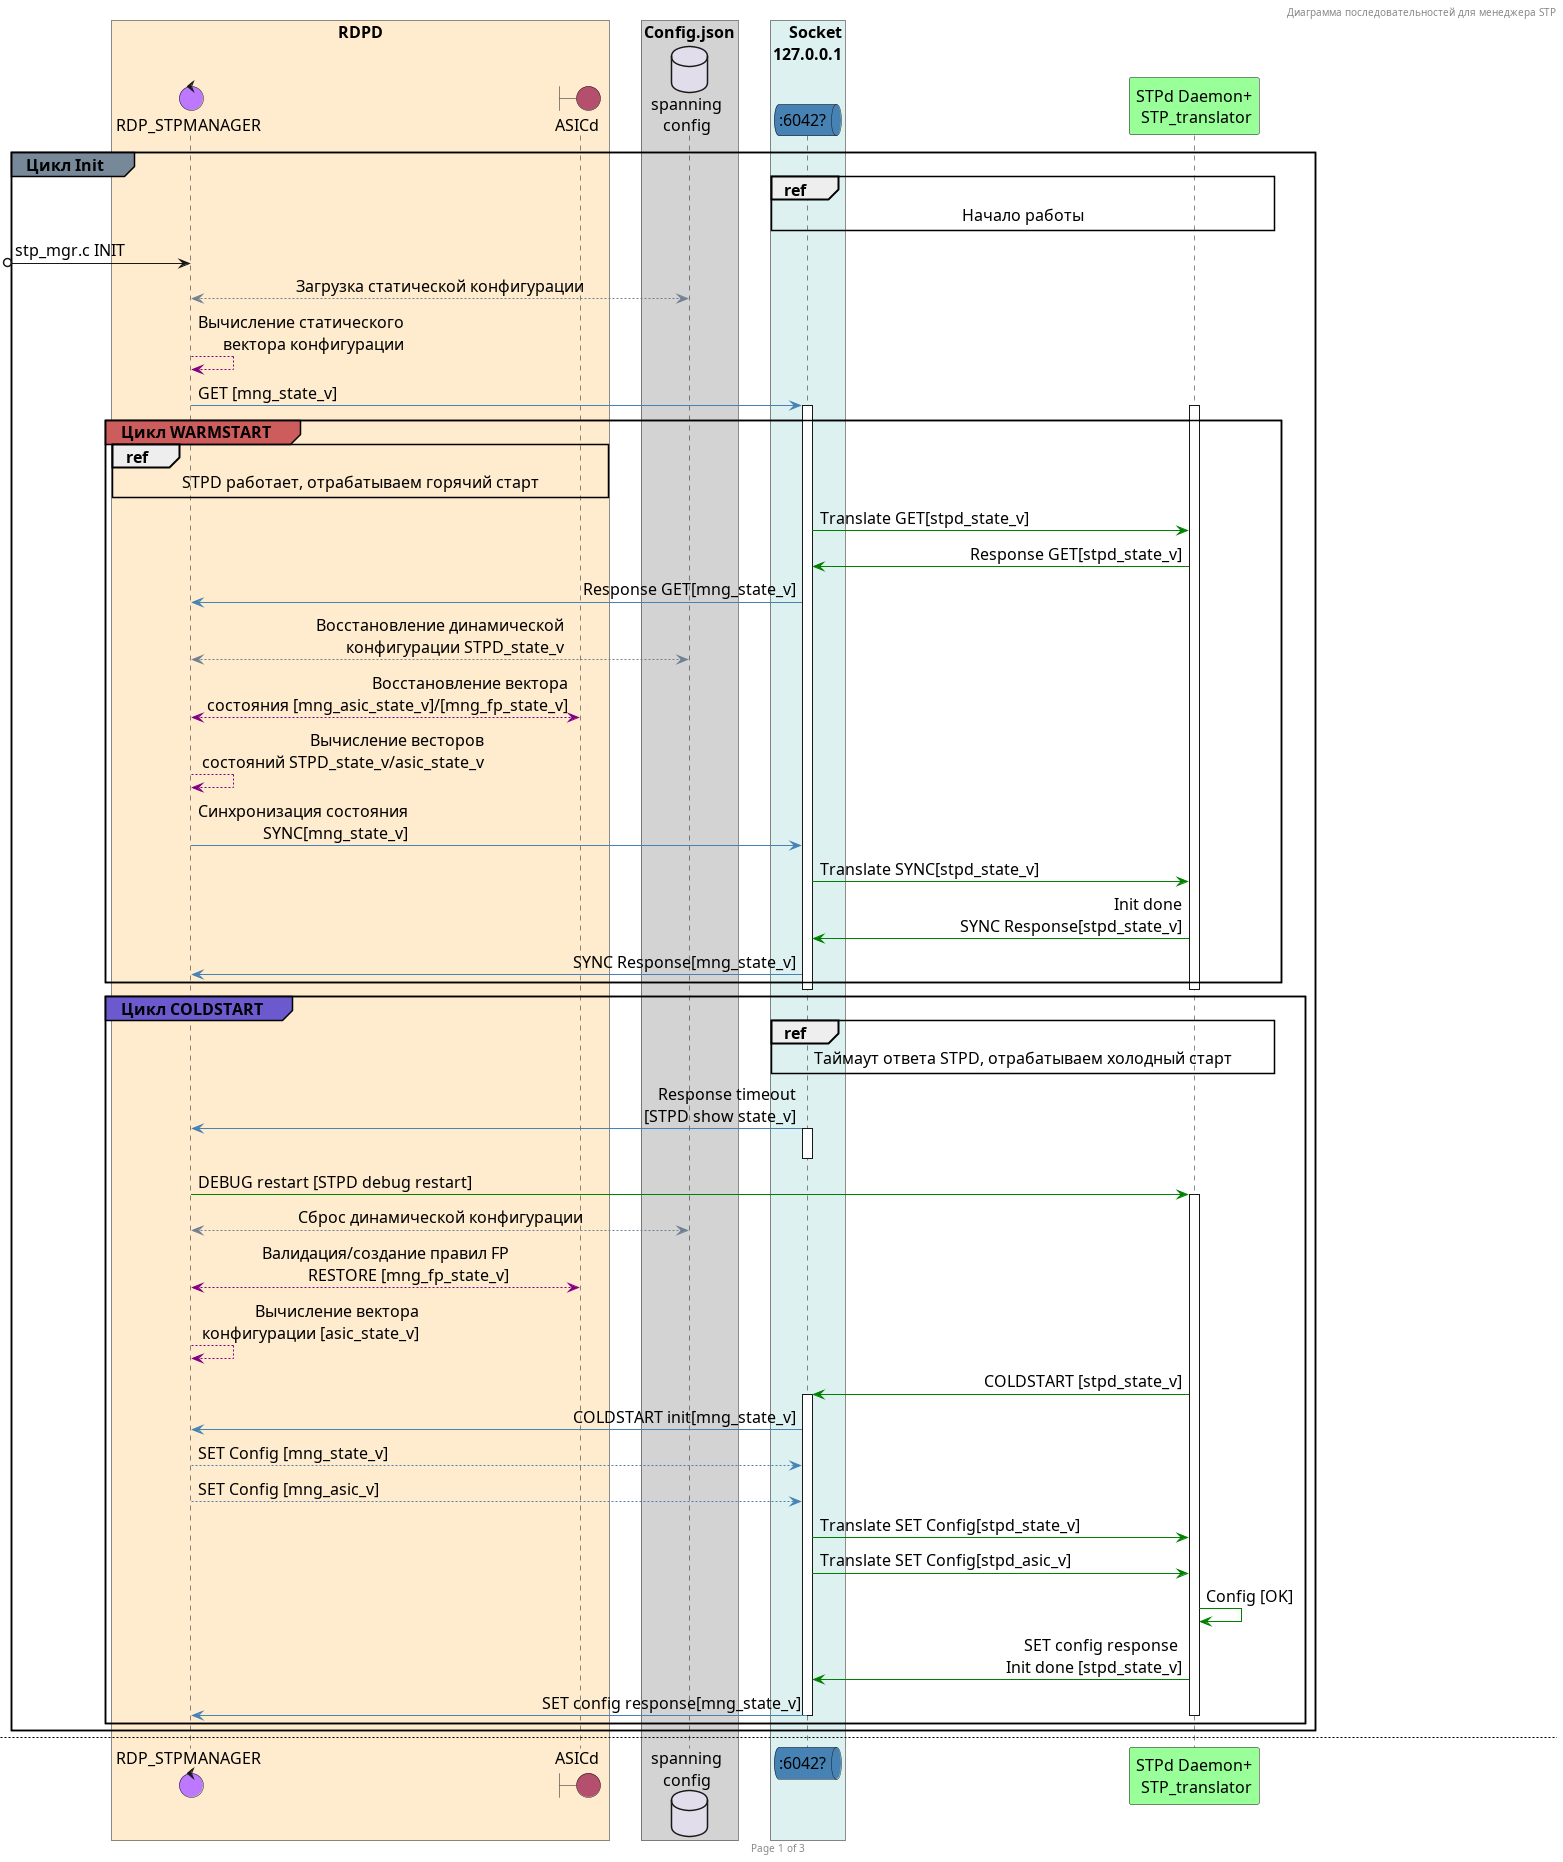

The diagram above was rendered by PlantUML. Its source (embedded in the PNG):
@startuml

header Диаграмма последовательностей для менеджера STP
footer Page %page% of %lastpage%

skinparam shadowing<<no_shadow>> false
skinparam shadowing<<with_shadow>> true
skinparam sequenceMessageAlign direction

skinparam ParticipantPadding 12
skinparam BoxPadding 15

skinparam defaultFontSize 16
skinparam defaultFontName Papyrus


box "RDPD" #BlanchedAlmond
control "RDP_STPMANAGER" as RDPD #bc78ff
boundary "ASICd" as ASIC #b4506e
end box

box "Config.json" #LightGrey
database "spanning\nconfig" as CONFIG #e1ddeb
' collections "NETLINK_IF" as Netlink #dfa800
end box

box "  Socket\r127.0.0.1"#def1f1
queue ":6042?" as Socket #SteelBlue
' collections "NETLINK_IF" as Netlink #dfa800
end box

participant "STPd Daemon+\r STP_translator" as Daemon #99FF99


group#LightSlateGrey Цикл Init
    ref over Socket, Daemon : Начало работы
    [o-> RDPD : stp_mgr.c INIT
    RDPD <-[#SlateGrey]-> CONFIG : Загрузка статической конфигурации
    RDPD -[#purple]-> RDPD : Вычисление статического\r вектора конфигурации
    RDPD -[#SteelBlue]> Socket : GET [mng_state_v]
    activate Socket
    activate Daemon
    group#IndianRed Цикл WARMSTART
        ref over RDPD, ASIC : STPD работает, отрабатываем горячий старт
        Daemon <[#green]- Socket : Translate GET[stpd_state_v]
        Daemon -[#green]> Socket : Response GET[stpd_state_v]
        Socket -[#SteelBlue]> RDPD : Response GET[mng_state_v]
        RDPD <-[#SlateGrey]-> CONFIG : Восстановление динамической\r конфигурации STPD_state_v
        RDPD <-[#purple]-> ASIC : Восстановление вектора\r состояния [mng_asic_state_v]/[mng_fp_state_v]
        RDPD -[#purple]-> RDPD : Вычисление весторов\r состояний STPD_state_v/asic_state_v
        RDPD -[#SteelBlue]> Socket : Синхронизация состояния\r SYNC[mng_state_v]
        Daemon <[#green]- Socket : Translate SYNC[stpd_state_v]
        Daemon [#green]-> Socket : Init done\r SYNC Response[stpd_state_v]
        Socket -[#SteelBlue]> RDPD : SYNC Response[mng_state_v]
    end
    deactivate Socket
    deactivate Daemon

    group#SlateBlue Цикл COLDSTART
        ref over Socket, Daemon : Таймаут ответа STPD, отрабатываем холодный старт
        Socket -[#SteelBlue]> RDPD : Response timeout\r[STPD show state_v]
        activate Socket
        deactivate Socket
        RDPD -[#green]> Daemon : DEBUG restart [STPD debug restart]
        activate Daemon
        RDPD <-[#SlateGrey]-> CONFIG : Сброс динамической конфигурации
        RDPD <-[#purple]-> ASIC : Валидация/создание правил FP\r RESTORE [mng_fp_state_v]
        RDPD -[#purple]-> RDPD : Вычисление вектора\r конфигурации [asic_state_v]
        Daemon [#green]-> Socket : COLDSTART [stpd_state_v]
        activate Socket
        Socket -[#SteelBlue]> RDPD : COLDSTART init[mng_state_v]
        RDPD --[#SteelBlue]> Socket : SET Config [mng_state_v]
        RDPD --[#SteelBlue]> Socket : SET Config [mng_asic_v]
        Daemon <[#green]- Socket : Translate SET Config[stpd_state_v]
        Daemon <[#green]- Socket : Translate SET Config[stpd_asic_v]
        Daemon [#green]-> Daemon : Config [OK]
        Daemon [#green]-> Socket : SET config response \r Init done [stpd_state_v]
        Socket -[#SteelBlue]> RDPD : SET config response[mng_state_v]
        deactivate Socket
        deactivate Daemon
    end
    ' Netlink --[#df7000]> Daemon : Получение всех актуальных интерфейсов системы
    ' Daemon -[#purple]> RDPD : Валидация Field-Processor ASIC
    ' RDPD <-[#b4506e]> ASIC : Sync FP ASIC
end


newpage



group#ce8ce7 Цикл основной
    ref over Socket, Daemon : Отрабатываем пакеты со статистикой и командами для ASIC
    [o-> RDPD : Init done\r [START_OPERATION]
    Daemon /-[#green] Daemon : Вычисление нового вектора [STPD_asic_v]
    activate Daemon
    Daemon [#green]-> Socket : Трансляция нового состояния STG\r EXECUTE[stg_asic_v]
    activate Socket
    RDPD <-[#SteelBlue]Socket : EXECUTE [mng_asic_state_v]
    RDPD <[#SlateGrey]-> CONFIG : EXECUTE [mng_global_state_v]
    RDPD [#purple]-> ASIC : EXECUTE [mng_asic_state_v]
    RDPD --[#SteelBlue]> RDPD : Statistic UPDATE [mng_asic_state_v]\rWatchdog timeout tick
    activate RDPD
    Daemon /-[#green] Daemon : Вычисление нового вектора статистики\r [stpd_statistic_v]
    Daemon [#green]-> Socket : Трансляция статистики + keepalive\r UPDATE[stpd_statistic_v]
    deactivate Daemon
    RDPD <-[#SteelBlue]Socket : Statistic UPDATE [mng_statistic_v]
    deactivate Socket
    RDPD <[#SlateGrey]-> CONFIG : UPDATE [mng_statistic_v]
    RDPD -[#SteelBlue]> RDPD : Statistic UPDATE [mng_statistic_v]
    RDPD <-[#SteelBlue]RDPD : Timeout watchdog
    RDPD -[#green]> Daemon : Reload [STPD debug restart]
    [o<- RDPD : [INIT]
    deactivate RDPD
end


group#PaleGoldenRod Цикл show
    ref over Socket, Daemon : Запрос статистики/вектора состояния STPd
    [o-> RDPD : show\nspanning-tree ...
    RDPD <-[#SlateGrey] CONFIG : Выборка конфигурации
    activate CONFIG
    RDPD <-[#purple] ASIC : Выборка состояния [mgr_asic_state_v]
    RDPD -[#SteelBlue]> Socket : GET status [STPD_state_v]
    activate Socket
    Daemon <-[#green] Socket : Translate GET [stpd_global_state_v]
    activate Daemon
    Daemon [#green]-> Socket : response [stpd_global_state_v]
    deactivate Daemon
    RDPD <-[#SteelBlue] Socket : Response statistic [mng_state_v]
    deactivate Socket
    RDPD <[#SlateGrey]-> CONFIG : Валидация динамической конфигурации
    deactivate CONFIG
    RDPD -[#SteelBlue]> Socket : GET statistic [mng_statistic_v]
    activate CONFIG
    activate Socket
    Daemon <-[#green] Socket : Translate GET [stpd_statistic_v]
    activate Daemon
    Daemon [#green]-> Socket : response [stpd_statistic_v]
    deactivate Daemon
    RDPD <-[#SteelBlue] Socket : Response statistic [mng_statistic_v]
    deactivate Socket
    RDPD <[#SlateGrey]-> CONFIG : Валидация статистики
    deactivate CONFIG
    [o<- RDPD : response cli
end

newpage


group#PaleGoldenRod Цикл config
    ref over Socket, Daemon : Настройка конфигурции и глобальных параметров STPd
    [o-> RDPD : config\nspanning-tree ...
    RDPD <-[#SlateGrey] CONFIG : Выборка конфигурации
    activate CONFIG
    RDPD <-[#purple] ASIC : Выборка состояния [mgr_asic_state_v]
    RDPD -[#SteelBlue]> Socket : SET status [STPD_state_v]
    activate Socket
    Daemon <-[#green] Socket : Translate SET [stpd_global_state_v]
    activate Daemon
    Daemon [#green]-> Socket : response [stpd_global_state_v]
    deactivate Daemon
    RDPD <-[#SteelBlue] Socket : Response config [mng_state_v]
    deactivate Socket
    RDPD <[#SlateGrey]-> CONFIG : Валидация динамической конфигурации
    deactivate CONFIG
    RDPD [#purple]-> ASIC : Установка состояния [mgr_asic_state_v]
    [o<- RDPD : response cli
end

group#Orange Цикл debug
    ref over Socket, Daemon : Отладочные и сервисные команды для разработки и наладки
    [o-> RDPD : debug\nspanning-tree ...
    RDPD -[#SteelBlue]> Socket : DEBUG status [STPD_state_v]
    activate Socket
    Daemon <-[#green] Socket : Translate DEBUG [stpd_global_state_v]
    activate Daemon
    Daemon [#green]-> Socket : response [stpd_global_state_v]
    deactivate Daemon
    RDPD <-[#SteelBlue] Socket : Response debug [mng_state_v]
    deactivate Socket
    RDPD <[#SlateGrey]-> CONFIG : Валидация динамической конфигурации
    deactivate CONFIG
    [o<- RDPD : response cli
end


group#Red Цикл Error
    ref over Socket, Daemon : Оповещение и обработка ошибок
    activate Daemon
    Daemon /-[#green] Daemon : Регистрация ошибки\r [stpd_error_v]
    Daemon [#green]-> Socket : Трансляция состояния ошибки\r + аргументы ERROR[stpd_error_v]
    deactivate Daemon
    RDPD <-[#SteelBlue]Socket : Statistic ERROR [mng_error_v]
    deactivate Socket
    RDPD <[#SlateGrey]-> CONFIG : UPDATE [mng_error_v]
    RDPD -[#SteelBlue]> RDPD : Error Handle [mng_error_v]
    RDPD -[#green]> Daemon : Reload [STPD debug restart]
    [o<- RDPD : [INIT]
    deactivate RDPD
end


@enduml